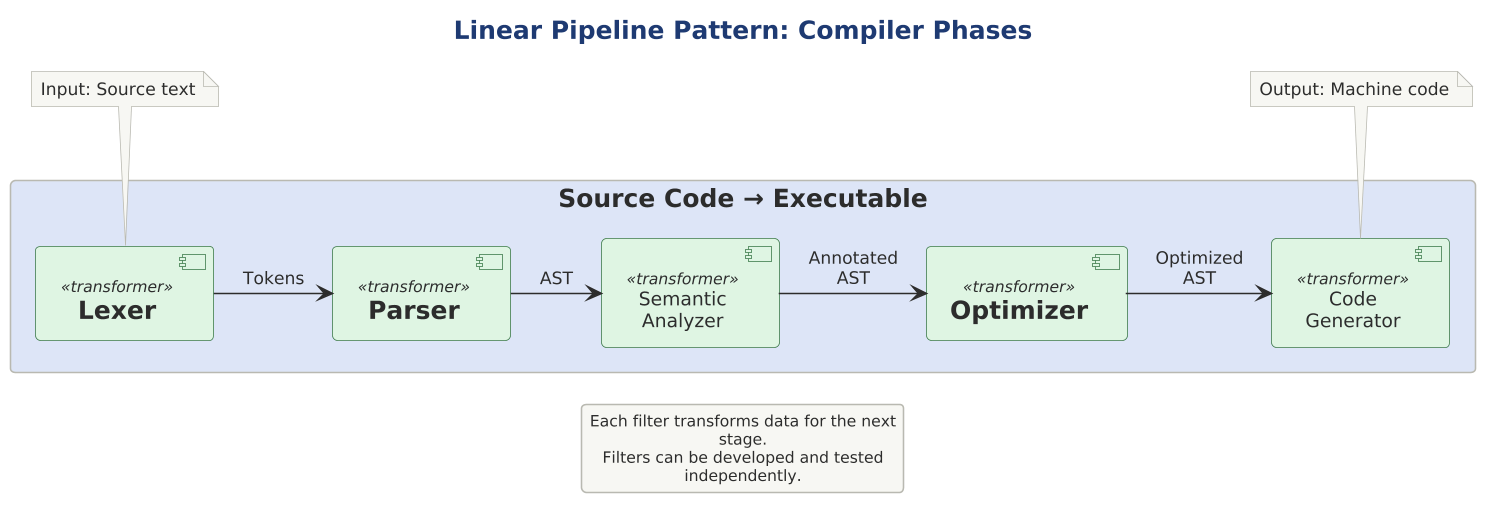

The diagram above was rendered by PlantUML. Its source (embedded in the PNG):
@startuml
scale 1.5625
' Compiler Pipeline Example - Linear Pipeline Pattern
' Shows classic sequential transformation in compiler phases

!include ../../../../../../tooling/styles/plantuml/structural/component-diagram-style.iuml
!include pipe-and-filter-roles.iuml

title Linear Pipeline Pattern: Compiler Phases

rectangle "Source Code → Executable" $fill_primary {
    [Lexer] as Lexer <<transformer>>
    [Parser] as Parser <<transformer>>
    [Semantic\nAnalyzer] as Semantic <<transformer>>
    [Optimizer] as Optimizer <<transformer>>
    [Code\nGenerator] as CodeGen <<transformer>>
}

Lexer -right-> Parser : "Tokens"
Parser -right-> Semantic : "AST"
Semantic -right-> Optimizer : "Annotated\nAST"
Optimizer -right-> CodeGen : "Optimized\nAST"

note top of Lexer
    Input: Source text
end note

note top of CodeGen
    Output: Machine code
end note

legend bottom
    Each filter transforms data for the next stage.
    Filters can be developed and tested independently.
endlegend

@enduml